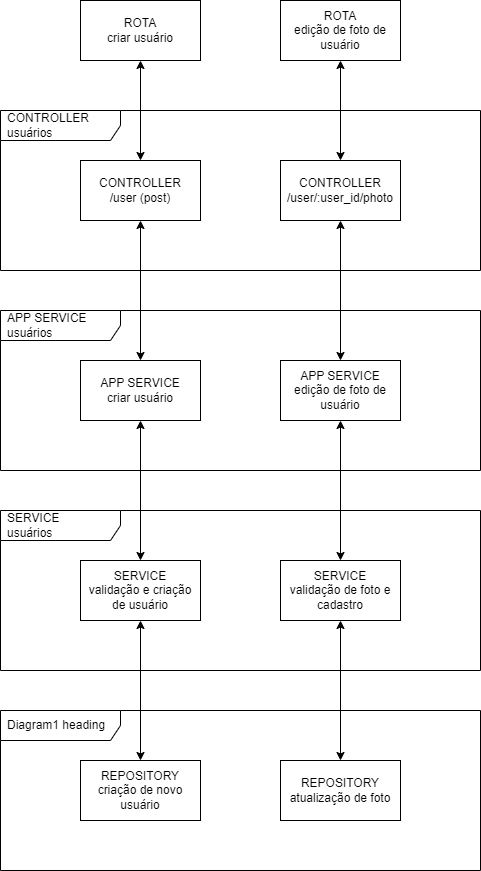

The diagram above was exported from draw.io. Its source (the exported page's mxGraphModel, read from the mxfile embedded in the PNG):
<mxGraphModel dx="669" dy="563" grid="1" gridSize="10" guides="1" tooltips="1" connect="1" arrows="1" fold="1" page="1" pageScale="1" pageWidth="850" pageHeight="1100" math="0" shadow="0">
  <root>
    <mxCell id="0" />
    <mxCell id="1" parent="0" />
    <mxCell id="23" style="edgeStyle=none;html=1;entryX=0.5;entryY=0;entryDx=0;entryDy=0;startArrow=classic;startFill=1;" parent="1" source="2" target="3" edge="1">
      <mxGeometry relative="1" as="geometry" />
    </mxCell>
    <mxCell id="2" value="ROTA&lt;br&gt;criar usuário" style="whiteSpace=wrap;html=1;" parent="1" vertex="1">
      <mxGeometry x="280" y="10" width="120" height="60" as="geometry" />
    </mxCell>
    <mxCell id="8" value="CONTROLLER usuários" style="shape=umlFrame;whiteSpace=wrap;html=1;width=120;height=30;boundedLbl=1;verticalAlign=middle;align=left;spacingLeft=5;" parent="1" vertex="1">
      <mxGeometry x="200" y="120" width="480" height="160" as="geometry" />
    </mxCell>
    <mxCell id="24" style="edgeStyle=none;html=1;startArrow=classic;startFill=1;" parent="1" source="3" target="4" edge="1">
      <mxGeometry relative="1" as="geometry" />
    </mxCell>
    <mxCell id="3" value="CONTROLLER&lt;br&gt;/user (post)" style="whiteSpace=wrap;html=1;" parent="1" vertex="1">
      <mxGeometry x="280" y="170" width="120" height="60" as="geometry" />
    </mxCell>
    <mxCell id="14" value="APP SERVICE&lt;br&gt;usuários" style="shape=umlFrame;whiteSpace=wrap;html=1;width=120;height=30;boundedLbl=1;verticalAlign=middle;align=left;spacingLeft=5;" parent="1" vertex="1">
      <mxGeometry x="200" y="320" width="480" height="160" as="geometry" />
    </mxCell>
    <mxCell id="25" style="edgeStyle=none;html=1;entryX=0.5;entryY=0;entryDx=0;entryDy=0;startArrow=classic;startFill=1;" parent="1" source="4" target="6" edge="1">
      <mxGeometry relative="1" as="geometry" />
    </mxCell>
    <mxCell id="4" value="APP SERVICE&lt;br&gt;criar usuário" style="whiteSpace=wrap;html=1;" parent="1" vertex="1">
      <mxGeometry x="280" y="370" width="120" height="60" as="geometry" />
    </mxCell>
    <mxCell id="18" value="SERVICE&lt;br&gt;usuários" style="shape=umlFrame;whiteSpace=wrap;html=1;width=120;height=30;boundedLbl=1;verticalAlign=middle;align=left;spacingLeft=5;" parent="1" vertex="1">
      <mxGeometry x="200" y="520" width="480" height="160" as="geometry" />
    </mxCell>
    <mxCell id="20" value="Diagram1 heading" style="shape=umlFrame;whiteSpace=wrap;html=1;width=120;height=30;boundedLbl=1;verticalAlign=middle;align=left;spacingLeft=5;" parent="1" vertex="1">
      <mxGeometry x="200" y="720" width="480" height="160" as="geometry" />
    </mxCell>
    <mxCell id="5" value="REPOSITORY&lt;br&gt;criação de novo usuário" style="whiteSpace=wrap;html=1;" parent="1" vertex="1">
      <mxGeometry x="280" y="770" width="120" height="60" as="geometry" />
    </mxCell>
    <mxCell id="26" style="edgeStyle=none;html=1;startArrow=classic;startFill=1;" parent="1" source="6" target="5" edge="1">
      <mxGeometry relative="1" as="geometry" />
    </mxCell>
    <mxCell id="6" value="SERVICE&lt;br&gt;validação e criação de usuário" style="whiteSpace=wrap;html=1;" parent="1" vertex="1">
      <mxGeometry x="280" y="570" width="120" height="60" as="geometry" />
    </mxCell>
    <mxCell id="27" style="edgeStyle=none;html=1;startArrow=classic;startFill=1;" parent="1" source="9" target="11" edge="1">
      <mxGeometry relative="1" as="geometry" />
    </mxCell>
    <mxCell id="9" value="ROTA&lt;br&gt;edição de foto de usuário" style="whiteSpace=wrap;html=1;" parent="1" vertex="1">
      <mxGeometry x="480" y="10" width="120" height="60" as="geometry" />
    </mxCell>
    <mxCell id="28" style="edgeStyle=none;html=1;entryX=0.5;entryY=0;entryDx=0;entryDy=0;startArrow=classic;startFill=1;" parent="1" source="11" target="16" edge="1">
      <mxGeometry relative="1" as="geometry" />
    </mxCell>
    <mxCell id="11" value="CONTROLLER&lt;br&gt;/user/:user_id/photo" style="whiteSpace=wrap;html=1;" parent="1" vertex="1">
      <mxGeometry x="480" y="170" width="120" height="60" as="geometry" />
    </mxCell>
    <mxCell id="29" style="edgeStyle=none;html=1;entryX=0.5;entryY=0;entryDx=0;entryDy=0;startArrow=classic;startFill=1;" parent="1" source="16" target="19" edge="1">
      <mxGeometry relative="1" as="geometry" />
    </mxCell>
    <mxCell id="16" value="APP SERVICE&lt;br&gt;edição de foto de usuário" style="whiteSpace=wrap;html=1;" parent="1" vertex="1">
      <mxGeometry x="480" y="370" width="120" height="60" as="geometry" />
    </mxCell>
    <mxCell id="30" style="edgeStyle=none;html=1;entryX=0.5;entryY=0;entryDx=0;entryDy=0;startArrow=classic;startFill=1;" parent="1" source="19" target="21" edge="1">
      <mxGeometry relative="1" as="geometry" />
    </mxCell>
    <mxCell id="19" value="SERVICE&lt;br&gt;validação de foto e cadastro" style="whiteSpace=wrap;html=1;" parent="1" vertex="1">
      <mxGeometry x="480" y="570" width="120" height="60" as="geometry" />
    </mxCell>
    <mxCell id="21" value="REPOSITORY&lt;br&gt;atualização de foto" style="whiteSpace=wrap;html=1;" parent="1" vertex="1">
      <mxGeometry x="480" y="770" width="120" height="60" as="geometry" />
    </mxCell>
  </root>
</mxGraphModel>